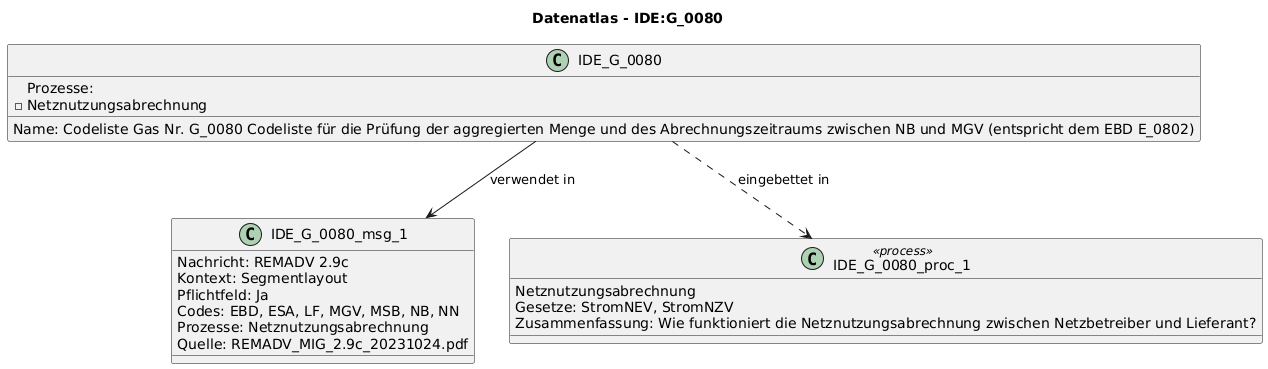

The diagram above was rendered by PlantUML. Its source (embedded in the PNG):
@startuml
title Datenatlas - IDE:G_0080
class IDE_G_0080 {
  Name: Codeliste Gas Nr. G_0080 Codeliste für die Prüfung der aggregierten Menge und des Abrechnungszeitraums zwischen NB und MGV (entspricht dem EBD E_0802)
  Prozesse:
    - Netznutzungsabrechnung
}
class IDE_G_0080_msg_1 {
  Nachricht: REMADV 2.9c
  Kontext: Segmentlayout
  Pflichtfeld: Ja
  Codes: EBD, ESA, LF, MGV, MSB, NB, NN
  Prozesse: Netznutzungsabrechnung
  Quelle: REMADV_MIG_2.9c_20231024.pdf
}
IDE_G_0080 --> IDE_G_0080_msg_1 : verwendet in
class IDE_G_0080_proc_1 <<process>> {
  Netznutzungsabrechnung
  Gesetze: StromNEV, StromNZV
  Zusammenfassung: Wie funktioniert die Netznutzungsabrechnung zwischen Netzbetreiber und Lieferant?
}
IDE_G_0080 ..> IDE_G_0080_proc_1 : eingebettet in
@enduml